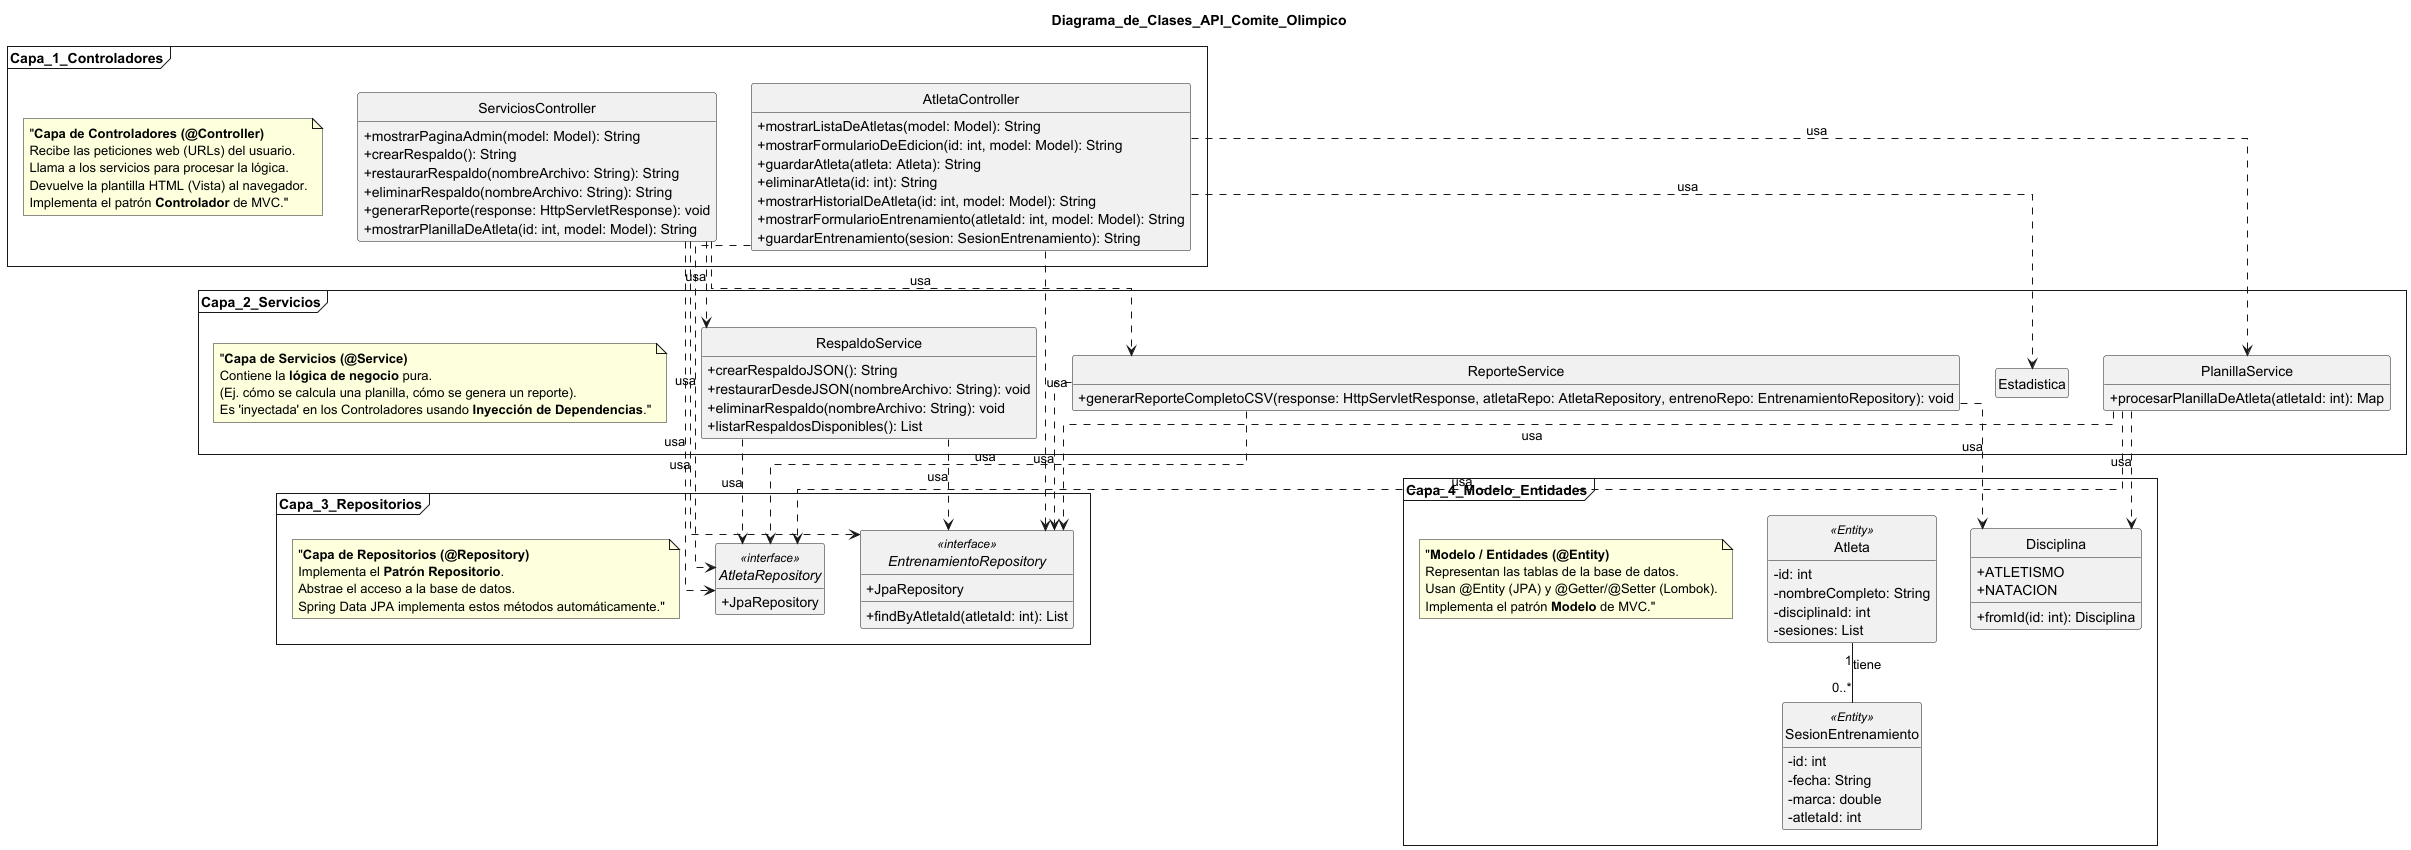

The diagram above was rendered by PlantUML. Its source (embedded in the PNG):
@startuml
' --- Configuración del diagrama ---
skinparam classAttributeIconSize 0
skinparam style strictuml
hide empty members
skinparam linetype ortho

' --- Título ---
title Diagrama_de_Clases_API_Comite_Olimpico

' --- Paquetes (Capas de la Arquitectura) ---

package Capa_1_Controladores <<Frame>> {
    ' --- Esta es una NOTA que aparecerá en el diagrama ---
    note as N_Ctrl
        "**Capa de Controladores (@Controller)**
        Recibe las peticiones web (URLs) del usuario.
        Llama a los servicios para procesar la lógica.
        Devuelve la plantilla HTML (Vista) al navegador.
        Implementa el patrón **Controlador** de MVC."
    end note

    class AtletaController {
        + mostrarListaDeAtletas(model: Model): String
        + mostrarFormularioDeEdicion(id: int, model: Model): String
        + guardarAtleta(atleta: Atleta): String
        + eliminarAtleta(id: int): String
        + mostrarHistorialDeAtleta(id: int, model: Model): String
        + mostrarFormularioEntrenamiento(atletaId: int, model: Model): String
        + guardarEntrenamiento(sesion: SesionEntrenamiento): String
    }

    class ServiciosController {
        + mostrarPaginaAdmin(model: Model): String
        + crearRespaldo(): String
        + restaurarRespaldo(nombreArchivo: String): String
        + eliminarRespaldo(nombreArchivo: String): String
        + generarReporte(response: HttpServletResponse): void
        + mostrarPlanillaDeAtleta(id: int, model: Model): String
    }
}

package Capa_2_Servicios <<Frame>> {
    note as N_Srv
        "**Capa de Servicios (@Service)**
        Contiene la **lógica de negocio** pura.
        (Ej. cómo se calcula una planilla, cómo se genera un reporte).
        Es 'inyectada' en los Controladores usando **Inyección de Dependencias**."
    end note

    class Estadistica
    class PlanillaService {
        + procesarPlanillaDeAtleta(atletaId: int): Map
    }
    class ReporteService {
        + generarReporteCompletoCSV(response: HttpServletResponse, atletaRepo: AtletaRepository, entrenoRepo: EntrenamientoRepository): void
    }
    class RespaldoService {
        + crearRespaldoJSON(): String
        + restaurarDesdeJSON(nombreArchivo: String): void
        + eliminarRespaldo(nombreArchivo: String): void
        + listarRespaldosDisponibles(): List
    }
}

package Capa_3_Repositorios <<Frame>> {
    note as N_Repo
        "**Capa de Repositorios (@Repository)**
        Implementa el **Patrón Repositorio**.
        Abstrae el acceso a la base de datos.
        Spring Data JPA implementa estos métodos automáticamente."
    end note

    interface AtletaRepository <<interface>> {
        + JpaRepository
    }

    interface EntrenamientoRepository <<interface>> {
        + JpaRepository
        + findByAtletaId(atletaId: int): List
    }
}

package Capa_4_Modelo_Entidades <<Frame>> {
    note as N_Model
        "**Modelo / Entidades (@Entity)**
        Representan las tablas de la base de datos.
        Usan @Entity (JPA) y @Getter/@Setter (Lombok).
        Implementa el patrón **Modelo** de MVC."
    end note

    class Atleta <<Entity>> {
        - id: int
        - nombreCompleto: String
        - disciplinaId: int
        - sesiones: List
    }

    class SesionEntrenamiento <<Entity>> {
        - id: int
        - fecha: String
        - marca: double
        - atletaId: int
    }

    enum Disciplina {
        + ATLETISMO
        + NATACION
        + fromId(id: int): Disciplina
    }
}

' --- Relaciones entre Capas (Esto es un comentario de código, no aparece) ---
AtletaController ..> AtletaRepository : usa
AtletaController ..> EntrenamientoRepository : usa
AtletaController ..> Estadistica : usa
AtletaController ..> PlanillaService : usa

ServiciosController ..> ReporteService : usa
ServiciosController ..> RespaldoService : usa
ServiciosController ..> AtletaRepository : usa
ServiciosController ..> EntrenamientoRepository : usa

PlanillaService ..> AtletaRepository : usa
PlanillaService ..> EntrenamientoRepository : usa
PlanillaService ..> Disciplina : usa
ReporteService ..> AtletaRepository : usa
ReporteService ..> EntrenamientoRepository : usa
ReporteService ..> Disciplina : usa
RespaldoService ..> AtletaRepository : usa
RespaldoService ..> EntrenamientoRepository : usa

' --- Relaciones del Modelo ---
Atleta "1" -- "0..*" SesionEntrenamiento : tiene

@enduml